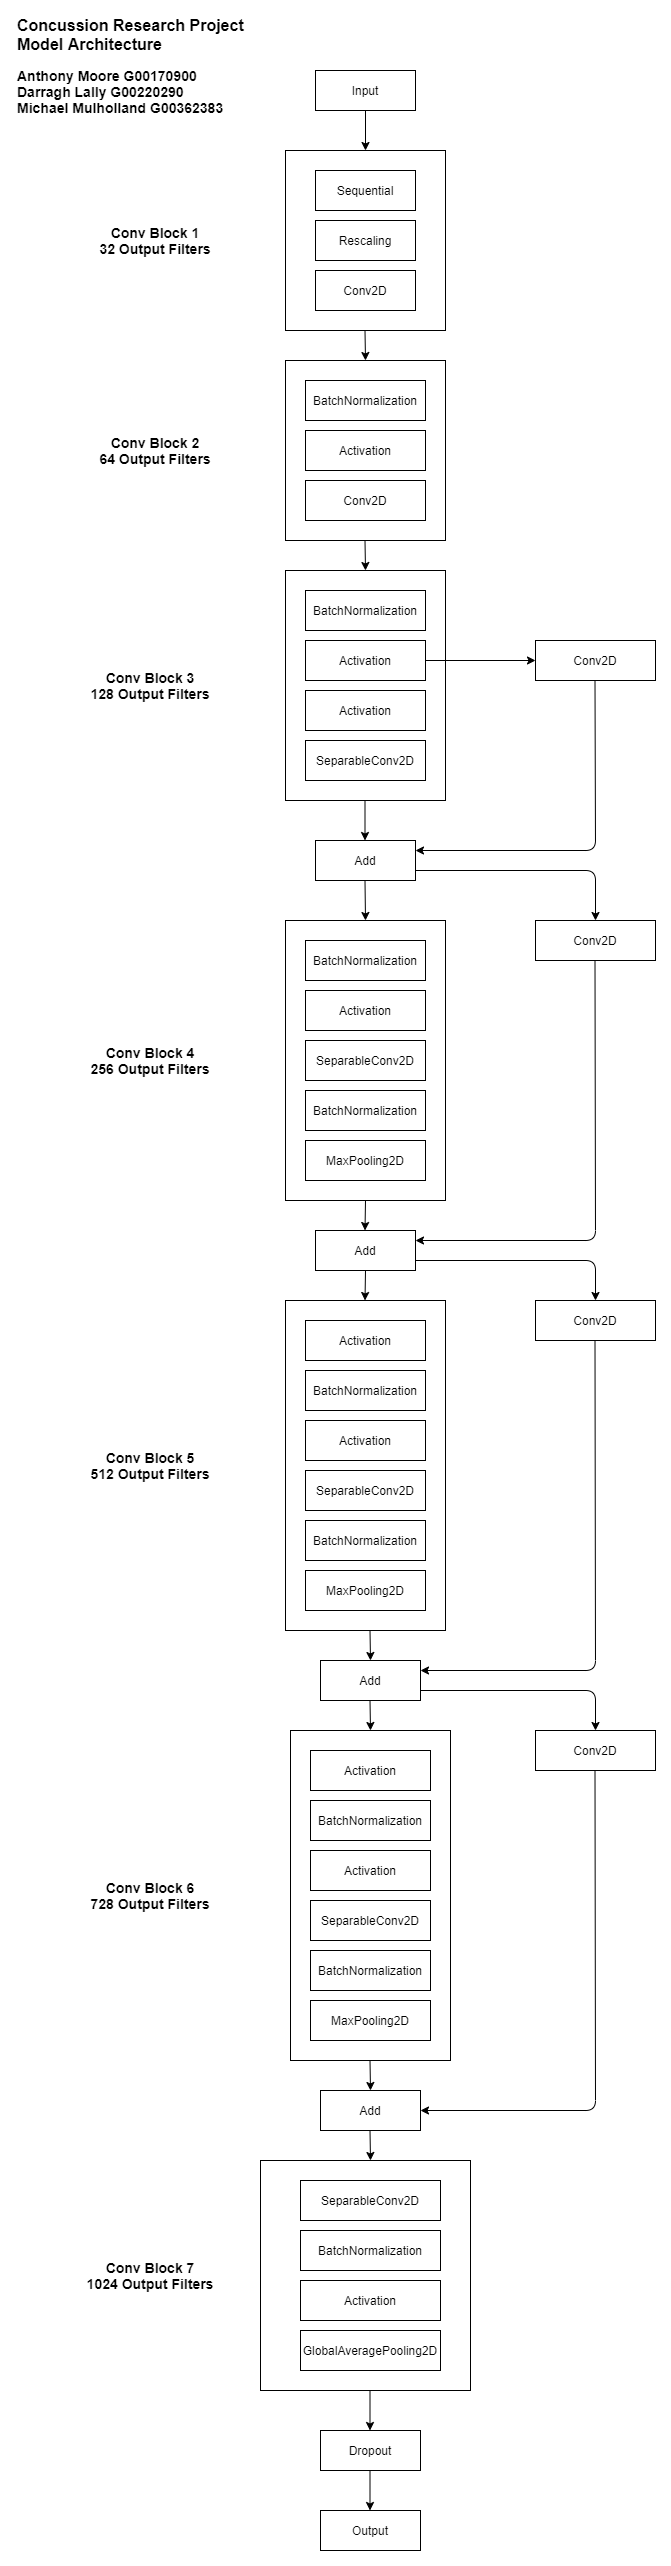

The diagram above was exported from draw.io. Its source (the exported page's mxGraphModel, read from the mxfile embedded in the PNG):
<mxGraphModel dx="868" dy="482" grid="1" gridSize="10" guides="1" tooltips="1" connect="1" arrows="1" fold="1" page="1" pageScale="1" pageWidth="850" pageHeight="1100" math="0" shadow="0">
  <root>
    <mxCell id="0" />
    <mxCell id="1" parent="0" />
    <mxCell id="ot3PjqCx0OtpTv2tB3xp-7" value="" style="rounded=0;whiteSpace=wrap;html=1;" parent="1" vertex="1">
      <mxGeometry x="350" y="180" width="160" height="180" as="geometry" />
    </mxCell>
    <mxCell id="ot3PjqCx0OtpTv2tB3xp-1" value="Input" style="whiteSpace=wrap;html=1;align=center;" parent="1" vertex="1">
      <mxGeometry x="380" y="100" width="100" height="40" as="geometry" />
    </mxCell>
    <mxCell id="ot3PjqCx0OtpTv2tB3xp-3" value="Sequential" style="whiteSpace=wrap;html=1;align=center;" parent="1" vertex="1">
      <mxGeometry x="380" y="200" width="100" height="40" as="geometry" />
    </mxCell>
    <mxCell id="ot3PjqCx0OtpTv2tB3xp-4" value="Rescaling" style="whiteSpace=wrap;html=1;align=center;" parent="1" vertex="1">
      <mxGeometry x="380" y="250" width="100" height="40" as="geometry" />
    </mxCell>
    <mxCell id="ot3PjqCx0OtpTv2tB3xp-6" value="Conv2D" style="whiteSpace=wrap;html=1;align=center;" parent="1" vertex="1">
      <mxGeometry x="380" y="300" width="100" height="40" as="geometry" />
    </mxCell>
    <mxCell id="ot3PjqCx0OtpTv2tB3xp-9" value="" style="rounded=0;whiteSpace=wrap;html=1;" parent="1" vertex="1">
      <mxGeometry x="350" y="390" width="160" height="180" as="geometry" />
    </mxCell>
    <mxCell id="ot3PjqCx0OtpTv2tB3xp-10" value="BatchNormalization" style="whiteSpace=wrap;html=1;align=center;" parent="1" vertex="1">
      <mxGeometry x="370" y="410" width="120" height="40" as="geometry" />
    </mxCell>
    <mxCell id="ot3PjqCx0OtpTv2tB3xp-11" value="Activation" style="whiteSpace=wrap;html=1;align=center;" parent="1" vertex="1">
      <mxGeometry x="370" y="460" width="120" height="40" as="geometry" />
    </mxCell>
    <mxCell id="ot3PjqCx0OtpTv2tB3xp-12" value="Conv2D" style="whiteSpace=wrap;html=1;align=center;" parent="1" vertex="1">
      <mxGeometry x="370" y="510" width="120" height="40" as="geometry" />
    </mxCell>
    <mxCell id="ot3PjqCx0OtpTv2tB3xp-15" value="" style="rounded=0;whiteSpace=wrap;html=1;" parent="1" vertex="1">
      <mxGeometry x="350" y="600" width="160" height="230" as="geometry" />
    </mxCell>
    <mxCell id="ot3PjqCx0OtpTv2tB3xp-16" value="BatchNormalization" style="whiteSpace=wrap;html=1;align=center;" parent="1" vertex="1">
      <mxGeometry x="370" y="620" width="120" height="40" as="geometry" />
    </mxCell>
    <mxCell id="ot3PjqCx0OtpTv2tB3xp-17" value="Activation" style="whiteSpace=wrap;html=1;align=center;" parent="1" vertex="1">
      <mxGeometry x="370" y="670" width="120" height="40" as="geometry" />
    </mxCell>
    <mxCell id="ot3PjqCx0OtpTv2tB3xp-18" value="Activation" style="whiteSpace=wrap;html=1;align=center;" parent="1" vertex="1">
      <mxGeometry x="370" y="720" width="120" height="40" as="geometry" />
    </mxCell>
    <mxCell id="ot3PjqCx0OtpTv2tB3xp-19" value="SeparableConv2D" style="whiteSpace=wrap;html=1;align=center;" parent="1" vertex="1">
      <mxGeometry x="370" y="770" width="120" height="40" as="geometry" />
    </mxCell>
    <mxCell id="ot3PjqCx0OtpTv2tB3xp-23" value="Conv2D" style="whiteSpace=wrap;html=1;align=center;" parent="1" vertex="1">
      <mxGeometry x="600" y="670" width="120" height="40" as="geometry" />
    </mxCell>
    <mxCell id="ot3PjqCx0OtpTv2tB3xp-24" value="" style="rounded=0;whiteSpace=wrap;html=1;" parent="1" vertex="1">
      <mxGeometry x="350" y="950" width="160" height="280" as="geometry" />
    </mxCell>
    <mxCell id="ot3PjqCx0OtpTv2tB3xp-25" value="BatchNormalization" style="whiteSpace=wrap;html=1;align=center;" parent="1" vertex="1">
      <mxGeometry x="370" y="970" width="120" height="40" as="geometry" />
    </mxCell>
    <mxCell id="ot3PjqCx0OtpTv2tB3xp-26" value="Activation" style="whiteSpace=wrap;html=1;align=center;" parent="1" vertex="1">
      <mxGeometry x="370" y="1020" width="120" height="40" as="geometry" />
    </mxCell>
    <mxCell id="ot3PjqCx0OtpTv2tB3xp-27" value="SeparableConv2D" style="whiteSpace=wrap;html=1;align=center;" parent="1" vertex="1">
      <mxGeometry x="370" y="1070" width="120" height="40" as="geometry" />
    </mxCell>
    <mxCell id="ot3PjqCx0OtpTv2tB3xp-28" value="BatchNormalization" style="whiteSpace=wrap;html=1;align=center;" parent="1" vertex="1">
      <mxGeometry x="370" y="1120" width="120" height="40" as="geometry" />
    </mxCell>
    <mxCell id="ot3PjqCx0OtpTv2tB3xp-29" value="MaxPooling2D" style="whiteSpace=wrap;html=1;align=center;" parent="1" vertex="1">
      <mxGeometry x="370" y="1170" width="120" height="40" as="geometry" />
    </mxCell>
    <mxCell id="ot3PjqCx0OtpTv2tB3xp-31" value="Add" style="whiteSpace=wrap;html=1;align=center;" parent="1" vertex="1">
      <mxGeometry x="380" y="1260" width="100" height="40" as="geometry" />
    </mxCell>
    <mxCell id="ot3PjqCx0OtpTv2tB3xp-32" value="" style="rounded=0;whiteSpace=wrap;html=1;" parent="1" vertex="1">
      <mxGeometry x="350" y="1330" width="160" height="330" as="geometry" />
    </mxCell>
    <mxCell id="ot3PjqCx0OtpTv2tB3xp-33" value="Activation" style="whiteSpace=wrap;html=1;align=center;" parent="1" vertex="1">
      <mxGeometry x="370" y="1350" width="120" height="40" as="geometry" />
    </mxCell>
    <mxCell id="ot3PjqCx0OtpTv2tB3xp-34" value="&lt;span&gt;BatchNormalization&lt;/span&gt;" style="whiteSpace=wrap;html=1;align=center;" parent="1" vertex="1">
      <mxGeometry x="370" y="1400" width="120" height="40" as="geometry" />
    </mxCell>
    <mxCell id="ot3PjqCx0OtpTv2tB3xp-35" value="SeparableConv2D" style="whiteSpace=wrap;html=1;align=center;" parent="1" vertex="1">
      <mxGeometry x="370" y="1500" width="120" height="40" as="geometry" />
    </mxCell>
    <mxCell id="ot3PjqCx0OtpTv2tB3xp-36" value="BatchNormalization" style="whiteSpace=wrap;html=1;align=center;" parent="1" vertex="1">
      <mxGeometry x="370" y="1550" width="120" height="40" as="geometry" />
    </mxCell>
    <mxCell id="ot3PjqCx0OtpTv2tB3xp-37" value="MaxPooling2D" style="whiteSpace=wrap;html=1;align=center;" parent="1" vertex="1">
      <mxGeometry x="370" y="1600" width="120" height="40" as="geometry" />
    </mxCell>
    <mxCell id="ot3PjqCx0OtpTv2tB3xp-38" value="Activation" style="whiteSpace=wrap;html=1;align=center;" parent="1" vertex="1">
      <mxGeometry x="370" y="1450" width="120" height="40" as="geometry" />
    </mxCell>
    <mxCell id="ot3PjqCx0OtpTv2tB3xp-39" value="Add" style="whiteSpace=wrap;html=1;align=center;" parent="1" vertex="1">
      <mxGeometry x="385" y="1690" width="100" height="40" as="geometry" />
    </mxCell>
    <mxCell id="ot3PjqCx0OtpTv2tB3xp-40" value="" style="rounded=0;whiteSpace=wrap;html=1;" parent="1" vertex="1">
      <mxGeometry x="355" y="1760" width="160" height="330" as="geometry" />
    </mxCell>
    <mxCell id="ot3PjqCx0OtpTv2tB3xp-41" value="Activation" style="whiteSpace=wrap;html=1;align=center;" parent="1" vertex="1">
      <mxGeometry x="375" y="1780" width="120" height="40" as="geometry" />
    </mxCell>
    <mxCell id="ot3PjqCx0OtpTv2tB3xp-42" value="&lt;span&gt;BatchNormalization&lt;/span&gt;" style="whiteSpace=wrap;html=1;align=center;" parent="1" vertex="1">
      <mxGeometry x="375" y="1830" width="120" height="40" as="geometry" />
    </mxCell>
    <mxCell id="ot3PjqCx0OtpTv2tB3xp-43" value="SeparableConv2D" style="whiteSpace=wrap;html=1;align=center;" parent="1" vertex="1">
      <mxGeometry x="375" y="1930" width="120" height="40" as="geometry" />
    </mxCell>
    <mxCell id="ot3PjqCx0OtpTv2tB3xp-44" value="BatchNormalization" style="whiteSpace=wrap;html=1;align=center;" parent="1" vertex="1">
      <mxGeometry x="375" y="1980" width="120" height="40" as="geometry" />
    </mxCell>
    <mxCell id="ot3PjqCx0OtpTv2tB3xp-45" value="MaxPooling2D" style="whiteSpace=wrap;html=1;align=center;" parent="1" vertex="1">
      <mxGeometry x="375" y="2030" width="120" height="40" as="geometry" />
    </mxCell>
    <mxCell id="ot3PjqCx0OtpTv2tB3xp-46" value="Activation" style="whiteSpace=wrap;html=1;align=center;" parent="1" vertex="1">
      <mxGeometry x="375" y="1880" width="120" height="40" as="geometry" />
    </mxCell>
    <mxCell id="ot3PjqCx0OtpTv2tB3xp-47" value="Conv2D" style="whiteSpace=wrap;html=1;align=center;" parent="1" vertex="1">
      <mxGeometry x="600" y="1330" width="120" height="40" as="geometry" />
    </mxCell>
    <mxCell id="ot3PjqCx0OtpTv2tB3xp-51" value="Conv2D" style="whiteSpace=wrap;html=1;align=center;" parent="1" vertex="1">
      <mxGeometry x="600" y="1760" width="120" height="40" as="geometry" />
    </mxCell>
    <mxCell id="ot3PjqCx0OtpTv2tB3xp-54" value="Add" style="whiteSpace=wrap;html=1;align=center;" parent="1" vertex="1">
      <mxGeometry x="385" y="2120" width="100" height="40" as="geometry" />
    </mxCell>
    <mxCell id="ot3PjqCx0OtpTv2tB3xp-66" value="" style="rounded=0;whiteSpace=wrap;html=1;" parent="1" vertex="1">
      <mxGeometry x="325" y="2190" width="210" height="230" as="geometry" />
    </mxCell>
    <mxCell id="ot3PjqCx0OtpTv2tB3xp-67" value="SeparableConv2D" style="whiteSpace=wrap;html=1;align=center;" parent="1" vertex="1">
      <mxGeometry x="365" y="2210" width="140" height="40" as="geometry" />
    </mxCell>
    <mxCell id="ot3PjqCx0OtpTv2tB3xp-68" value="&lt;span&gt;BatchNormalization&lt;/span&gt;" style="whiteSpace=wrap;html=1;align=center;" parent="1" vertex="1">
      <mxGeometry x="365" y="2260" width="140" height="40" as="geometry" />
    </mxCell>
    <mxCell id="ot3PjqCx0OtpTv2tB3xp-69" value="GlobalAveragePooling2D" style="whiteSpace=wrap;html=1;align=center;" parent="1" vertex="1">
      <mxGeometry x="365" y="2360" width="140" height="40" as="geometry" />
    </mxCell>
    <mxCell id="ot3PjqCx0OtpTv2tB3xp-72" value="Activation" style="whiteSpace=wrap;html=1;align=center;" parent="1" vertex="1">
      <mxGeometry x="365" y="2310" width="140" height="40" as="geometry" />
    </mxCell>
    <mxCell id="ot3PjqCx0OtpTv2tB3xp-73" value="Dropout" style="whiteSpace=wrap;html=1;align=center;" parent="1" vertex="1">
      <mxGeometry x="385" y="2460" width="100" height="40" as="geometry" />
    </mxCell>
    <mxCell id="ot3PjqCx0OtpTv2tB3xp-74" value="Output" style="whiteSpace=wrap;html=1;align=center;" parent="1" vertex="1">
      <mxGeometry x="385" y="2540" width="100" height="40" as="geometry" />
    </mxCell>
    <mxCell id="ot3PjqCx0OtpTv2tB3xp-75" value="Add" style="whiteSpace=wrap;html=1;align=center;" parent="1" vertex="1">
      <mxGeometry x="380" y="870" width="100" height="40" as="geometry" />
    </mxCell>
    <mxCell id="ot3PjqCx0OtpTv2tB3xp-76" value="Conv2D" style="whiteSpace=wrap;html=1;align=center;" parent="1" vertex="1">
      <mxGeometry x="600" y="950" width="120" height="40" as="geometry" />
    </mxCell>
    <mxCell id="ot3PjqCx0OtpTv2tB3xp-79" value="&lt;b style=&quot;font-size: 14px&quot;&gt;Conv Block 1&lt;br&gt;32 Output Filters&lt;/b&gt;" style="text;html=1;strokeColor=none;fillColor=none;align=center;verticalAlign=middle;whiteSpace=wrap;rounded=0;" parent="1" vertex="1">
      <mxGeometry x="160" y="235" width="120" height="70" as="geometry" />
    </mxCell>
    <mxCell id="ot3PjqCx0OtpTv2tB3xp-80" value="&lt;b style=&quot;font-size: 14px&quot;&gt;Conv Block 2&lt;br&gt;64 Output Filters&lt;/b&gt;" style="text;html=1;strokeColor=none;fillColor=none;align=center;verticalAlign=middle;whiteSpace=wrap;rounded=0;" parent="1" vertex="1">
      <mxGeometry x="160" y="445" width="120" height="70" as="geometry" />
    </mxCell>
    <mxCell id="ot3PjqCx0OtpTv2tB3xp-81" value="&lt;b style=&quot;font-size: 14px&quot;&gt;Conv Block 3&lt;br&gt;128 Output Filters&lt;/b&gt;" style="text;html=1;strokeColor=none;fillColor=none;align=center;verticalAlign=middle;whiteSpace=wrap;rounded=0;" parent="1" vertex="1">
      <mxGeometry x="150" y="680" width="130" height="70" as="geometry" />
    </mxCell>
    <mxCell id="ot3PjqCx0OtpTv2tB3xp-82" value="&lt;b style=&quot;font-size: 14px&quot;&gt;Conv Block 4&lt;br&gt;256 Output Filters&lt;/b&gt;" style="text;html=1;strokeColor=none;fillColor=none;align=center;verticalAlign=middle;whiteSpace=wrap;rounded=0;" parent="1" vertex="1">
      <mxGeometry x="150" y="1055" width="130" height="70" as="geometry" />
    </mxCell>
    <mxCell id="ot3PjqCx0OtpTv2tB3xp-83" value="&lt;b style=&quot;font-size: 14px&quot;&gt;Conv Block 5&lt;br&gt;512 Output Filters&lt;/b&gt;" style="text;html=1;strokeColor=none;fillColor=none;align=center;verticalAlign=middle;whiteSpace=wrap;rounded=0;" parent="1" vertex="1">
      <mxGeometry x="150" y="1460" width="130" height="70" as="geometry" />
    </mxCell>
    <mxCell id="ot3PjqCx0OtpTv2tB3xp-84" value="&lt;b style=&quot;font-size: 14px&quot;&gt;Conv Block 6&lt;br&gt;728 Output Filters&lt;/b&gt;" style="text;html=1;strokeColor=none;fillColor=none;align=center;verticalAlign=middle;whiteSpace=wrap;rounded=0;" parent="1" vertex="1">
      <mxGeometry x="150" y="1890" width="130" height="70" as="geometry" />
    </mxCell>
    <mxCell id="ot3PjqCx0OtpTv2tB3xp-85" value="&lt;b style=&quot;font-size: 14px&quot;&gt;Conv Block 7&lt;br&gt;1024 Output Filters&lt;/b&gt;" style="text;html=1;strokeColor=none;fillColor=none;align=center;verticalAlign=middle;whiteSpace=wrap;rounded=0;" parent="1" vertex="1">
      <mxGeometry x="150" y="2270" width="130" height="70" as="geometry" />
    </mxCell>
    <mxCell id="ot3PjqCx0OtpTv2tB3xp-86" value="" style="endArrow=classic;html=1;exitX=0.5;exitY=1;exitDx=0;exitDy=0;entryX=0.5;entryY=0;entryDx=0;entryDy=0;" parent="1" source="ot3PjqCx0OtpTv2tB3xp-1" target="ot3PjqCx0OtpTv2tB3xp-7" edge="1">
      <mxGeometry width="50" height="50" relative="1" as="geometry">
        <mxPoint x="460" y="300" as="sourcePoint" />
        <mxPoint x="510" y="250" as="targetPoint" />
      </mxGeometry>
    </mxCell>
    <mxCell id="ot3PjqCx0OtpTv2tB3xp-88" value="" style="endArrow=classic;html=1;exitX=0.5;exitY=1;exitDx=0;exitDy=0;" parent="1" edge="1">
      <mxGeometry width="50" height="50" relative="1" as="geometry">
        <mxPoint x="429.5" y="360" as="sourcePoint" />
        <mxPoint x="430" y="390" as="targetPoint" />
      </mxGeometry>
    </mxCell>
    <mxCell id="ot3PjqCx0OtpTv2tB3xp-89" value="" style="endArrow=classic;html=1;exitX=0.5;exitY=1;exitDx=0;exitDy=0;" parent="1" edge="1">
      <mxGeometry width="50" height="50" relative="1" as="geometry">
        <mxPoint x="429.5" y="570" as="sourcePoint" />
        <mxPoint x="430" y="600" as="targetPoint" />
      </mxGeometry>
    </mxCell>
    <mxCell id="ot3PjqCx0OtpTv2tB3xp-90" value="" style="endArrow=classic;html=1;exitX=0.5;exitY=1;exitDx=0;exitDy=0;entryX=0.5;entryY=0;entryDx=0;entryDy=0;" parent="1" edge="1">
      <mxGeometry width="50" height="50" relative="1" as="geometry">
        <mxPoint x="429.5" y="830" as="sourcePoint" />
        <mxPoint x="429.5" y="870" as="targetPoint" />
      </mxGeometry>
    </mxCell>
    <mxCell id="ot3PjqCx0OtpTv2tB3xp-91" value="" style="endArrow=classic;html=1;exitX=0.5;exitY=1;exitDx=0;exitDy=0;" parent="1" edge="1">
      <mxGeometry width="50" height="50" relative="1" as="geometry">
        <mxPoint x="429.5" y="910" as="sourcePoint" />
        <mxPoint x="430" y="950" as="targetPoint" />
      </mxGeometry>
    </mxCell>
    <mxCell id="ot3PjqCx0OtpTv2tB3xp-92" value="" style="endArrow=classic;html=1;entryX=0.5;entryY=0;entryDx=0;entryDy=0;" parent="1" edge="1">
      <mxGeometry width="50" height="50" relative="1" as="geometry">
        <mxPoint x="430" y="1230" as="sourcePoint" />
        <mxPoint x="429.5" y="1260" as="targetPoint" />
      </mxGeometry>
    </mxCell>
    <mxCell id="ot3PjqCx0OtpTv2tB3xp-94" value="" style="endArrow=classic;html=1;entryX=0.5;entryY=0;entryDx=0;entryDy=0;exitX=0.5;exitY=1;exitDx=0;exitDy=0;" parent="1" source="ot3PjqCx0OtpTv2tB3xp-31" edge="1">
      <mxGeometry width="50" height="50" relative="1" as="geometry">
        <mxPoint x="430" y="1310" as="sourcePoint" />
        <mxPoint x="429.5" y="1330" as="targetPoint" />
      </mxGeometry>
    </mxCell>
    <mxCell id="ot3PjqCx0OtpTv2tB3xp-95" value="" style="endArrow=classic;html=1;exitX=0.5;exitY=1;exitDx=0;exitDy=0;" parent="1" edge="1">
      <mxGeometry width="50" height="50" relative="1" as="geometry">
        <mxPoint x="434.5" y="1660" as="sourcePoint" />
        <mxPoint x="435" y="1690" as="targetPoint" />
      </mxGeometry>
    </mxCell>
    <mxCell id="ot3PjqCx0OtpTv2tB3xp-98" value="" style="endArrow=classic;html=1;exitX=0.5;exitY=1;exitDx=0;exitDy=0;" parent="1" edge="1">
      <mxGeometry width="50" height="50" relative="1" as="geometry">
        <mxPoint x="434.5" y="1730" as="sourcePoint" />
        <mxPoint x="435" y="1760" as="targetPoint" />
      </mxGeometry>
    </mxCell>
    <mxCell id="ot3PjqCx0OtpTv2tB3xp-99" value="" style="endArrow=classic;html=1;exitX=0.5;exitY=1;exitDx=0;exitDy=0;" parent="1" edge="1">
      <mxGeometry width="50" height="50" relative="1" as="geometry">
        <mxPoint x="434.5" y="2090" as="sourcePoint" />
        <mxPoint x="435" y="2120" as="targetPoint" />
      </mxGeometry>
    </mxCell>
    <mxCell id="ot3PjqCx0OtpTv2tB3xp-100" value="" style="endArrow=classic;html=1;exitX=0.5;exitY=1;exitDx=0;exitDy=0;" parent="1" edge="1">
      <mxGeometry width="50" height="50" relative="1" as="geometry">
        <mxPoint x="434.5" y="2160" as="sourcePoint" />
        <mxPoint x="435" y="2190" as="targetPoint" />
      </mxGeometry>
    </mxCell>
    <mxCell id="ot3PjqCx0OtpTv2tB3xp-101" value="" style="endArrow=classic;html=1;exitX=0.5;exitY=1;exitDx=0;exitDy=0;entryX=0.5;entryY=0;entryDx=0;entryDy=0;" parent="1" edge="1">
      <mxGeometry width="50" height="50" relative="1" as="geometry">
        <mxPoint x="434.5" y="2420" as="sourcePoint" />
        <mxPoint x="434.5" y="2460" as="targetPoint" />
      </mxGeometry>
    </mxCell>
    <mxCell id="ot3PjqCx0OtpTv2tB3xp-102" value="" style="endArrow=classic;html=1;exitX=0.5;exitY=1;exitDx=0;exitDy=0;entryX=0.5;entryY=0;entryDx=0;entryDy=0;" parent="1" edge="1">
      <mxGeometry width="50" height="50" relative="1" as="geometry">
        <mxPoint x="434.5" y="2500" as="sourcePoint" />
        <mxPoint x="434.5" y="2540" as="targetPoint" />
      </mxGeometry>
    </mxCell>
    <mxCell id="ot3PjqCx0OtpTv2tB3xp-103" value="" style="endArrow=classic;html=1;exitX=1;exitY=0.5;exitDx=0;exitDy=0;entryX=0;entryY=0.5;entryDx=0;entryDy=0;" parent="1" source="ot3PjqCx0OtpTv2tB3xp-17" target="ot3PjqCx0OtpTv2tB3xp-23" edge="1">
      <mxGeometry width="50" height="50" relative="1" as="geometry">
        <mxPoint x="540" y="710" as="sourcePoint" />
        <mxPoint x="630" y="770" as="targetPoint" />
      </mxGeometry>
    </mxCell>
    <mxCell id="ot3PjqCx0OtpTv2tB3xp-104" value="" style="endArrow=classic;html=1;exitX=0.5;exitY=1;exitDx=0;exitDy=0;entryX=1;entryY=0.25;entryDx=0;entryDy=0;" parent="1" target="ot3PjqCx0OtpTv2tB3xp-75" edge="1">
      <mxGeometry width="50" height="50" relative="1" as="geometry">
        <mxPoint x="659.5" y="710" as="sourcePoint" />
        <mxPoint x="659.5" y="750" as="targetPoint" />
        <Array as="points">
          <mxPoint x="660" y="880" />
        </Array>
      </mxGeometry>
    </mxCell>
    <mxCell id="ot3PjqCx0OtpTv2tB3xp-105" value="" style="endArrow=classic;html=1;entryX=0.5;entryY=0;entryDx=0;entryDy=0;exitX=1;exitY=0.75;exitDx=0;exitDy=0;" parent="1" source="ot3PjqCx0OtpTv2tB3xp-75" target="ot3PjqCx0OtpTv2tB3xp-76" edge="1">
      <mxGeometry width="50" height="50" relative="1" as="geometry">
        <mxPoint x="460" y="900" as="sourcePoint" />
        <mxPoint x="510" y="850" as="targetPoint" />
        <Array as="points">
          <mxPoint x="660" y="900" />
        </Array>
      </mxGeometry>
    </mxCell>
    <mxCell id="ot3PjqCx0OtpTv2tB3xp-106" value="" style="endArrow=classic;html=1;exitX=0.5;exitY=1;exitDx=0;exitDy=0;entryX=1;entryY=0.25;entryDx=0;entryDy=0;" parent="1" target="ot3PjqCx0OtpTv2tB3xp-31" edge="1">
      <mxGeometry width="50" height="50" relative="1" as="geometry">
        <mxPoint x="659.5" y="990" as="sourcePoint" />
        <mxPoint x="480" y="1160" as="targetPoint" />
        <Array as="points">
          <mxPoint x="660" y="1270" />
        </Array>
      </mxGeometry>
    </mxCell>
    <mxCell id="ot3PjqCx0OtpTv2tB3xp-107" value="" style="endArrow=classic;html=1;exitX=1;exitY=0.75;exitDx=0;exitDy=0;" parent="1" edge="1">
      <mxGeometry width="50" height="50" relative="1" as="geometry">
        <mxPoint x="480" y="1290" as="sourcePoint" />
        <mxPoint x="660" y="1330" as="targetPoint" />
        <Array as="points">
          <mxPoint x="660" y="1290" />
        </Array>
      </mxGeometry>
    </mxCell>
    <mxCell id="ot3PjqCx0OtpTv2tB3xp-108" value="" style="endArrow=classic;html=1;exitX=0.5;exitY=1;exitDx=0;exitDy=0;entryX=1;entryY=0.25;entryDx=0;entryDy=0;" parent="1" target="ot3PjqCx0OtpTv2tB3xp-39" edge="1">
      <mxGeometry width="50" height="50" relative="1" as="geometry">
        <mxPoint x="659.5" y="1370" as="sourcePoint" />
        <mxPoint x="480" y="1650" as="targetPoint" />
        <Array as="points">
          <mxPoint x="660" y="1700" />
        </Array>
      </mxGeometry>
    </mxCell>
    <mxCell id="ot3PjqCx0OtpTv2tB3xp-109" value="" style="endArrow=classic;html=1;exitX=1;exitY=0.75;exitDx=0;exitDy=0;" parent="1" source="ot3PjqCx0OtpTv2tB3xp-39" edge="1">
      <mxGeometry width="50" height="50" relative="1" as="geometry">
        <mxPoint x="530" y="1720" as="sourcePoint" />
        <mxPoint x="660" y="1760" as="targetPoint" />
        <Array as="points">
          <mxPoint x="660" y="1720" />
        </Array>
      </mxGeometry>
    </mxCell>
    <mxCell id="ot3PjqCx0OtpTv2tB3xp-110" value="" style="endArrow=classic;html=1;exitX=0.5;exitY=1;exitDx=0;exitDy=0;entryX=1;entryY=0.5;entryDx=0;entryDy=0;" parent="1" target="ot3PjqCx0OtpTv2tB3xp-54" edge="1">
      <mxGeometry width="50" height="50" relative="1" as="geometry">
        <mxPoint x="659.5" y="1800" as="sourcePoint" />
        <mxPoint x="485" y="2130" as="targetPoint" />
        <Array as="points">
          <mxPoint x="660" y="2140" />
        </Array>
      </mxGeometry>
    </mxCell>
    <mxCell id="pyJMMprpj3ZhO65t2rld-2" value="&lt;font&gt;&lt;span style=&quot;font-size: 16px&quot;&gt;&lt;b&gt;Concussion&lt;/b&gt;&lt;/span&gt;&lt;b style=&quot;font-size: 16px&quot;&gt;&amp;nbsp;Research Project&lt;br&gt;&lt;/b&gt;&lt;span style=&quot;font-size: 16px&quot;&gt;&lt;b&gt;Model Architecture&lt;br&gt;&lt;/b&gt;&lt;/span&gt;&lt;br&gt;&lt;b style=&quot;font-size: 14px&quot;&gt;Anthony Moore G00170900&lt;/b&gt;&lt;br&gt;&lt;b style=&quot;font-size: 14px&quot;&gt;Darragh Lally &lt;/b&gt;&lt;span style=&quot;font-size: 14px&quot;&gt;&lt;b&gt;G00220290&lt;br&gt;&lt;/b&gt;&lt;/span&gt;&lt;b style=&quot;font-size: 14px&quot;&gt;Michael Mulholland&amp;nbsp;&lt;/b&gt;&lt;span style=&quot;font-size: 14px&quot;&gt;&lt;b&gt;G00362383&lt;/b&gt;&lt;/span&gt;&lt;br&gt;&lt;/font&gt;" style="text;html=1;strokeColor=none;fillColor=none;align=left;verticalAlign=middle;whiteSpace=wrap;rounded=0;" vertex="1" parent="1">
      <mxGeometry x="80" y="50" width="240" height="90" as="geometry" />
    </mxCell>
  </root>
</mxGraphModel>